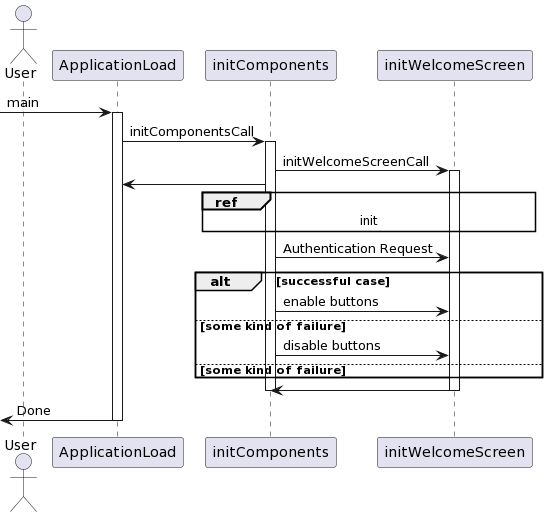

The diagram above was rendered by PlantUML. Its source (embedded in the PNG):
@startuml
actor User



[-> ApplicationLoad: main

activate ApplicationLoad
ApplicationLoad -> initComponents: initComponentsCall

activate initComponents
initComponents -> initWelcomeScreen : initWelcomeScreenCall
activate initWelcomeScreen 
initComponents -> ApplicationLoad
ref over initComponents, initWelcomeScreen : init
initComponents -> initWelcomeScreen: Authentication Request
alt successful case

    initComponents -> initWelcomeScreen: enable buttons
else some kind of failure
    initComponents -> initWelcomeScreen: disable buttons
else some kind of failure
end

initWelcomeScreen -> initComponents
deactivate initWelcomeScreen
deactivate initComponents

[<- ApplicationLoad: Done

deactivate ApplicationLoad
@enduml